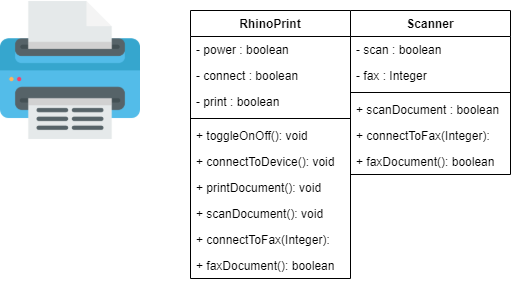

The diagram above was exported from draw.io. Its source (the exported page's mxGraphModel, read from the mxfile embedded in the PNG):
<mxGraphModel dx="1108" dy="482" grid="1" gridSize="10" guides="1" tooltips="1" connect="1" arrows="1" fold="1" page="1" pageScale="1" pageWidth="850" pageHeight="1100" math="0" shadow="0">
  <root>
    <mxCell id="0" />
    <mxCell id="1" parent="0" />
    <mxCell id="d5I4t_Gg7Uf_ESShCW9f-1" value="" style="shape=image;verticalLabelPosition=bottom;labelBackgroundColor=#ffffff;verticalAlign=top;aspect=fixed;imageAspect=0;image=data:image/png,(base64 omitted: 14900 chars);" vertex="1" parent="1">
      <mxGeometry x="100" y="80" width="140" height="140" as="geometry" />
    </mxCell>
    <mxCell id="d5I4t_Gg7Uf_ESShCW9f-2" value="RhinoPrint" style="swimlane;fontStyle=1;align=center;verticalAlign=top;childLayout=stackLayout;horizontal=1;startSize=26;horizontalStack=0;resizeParent=1;resizeParentMax=0;resizeLast=0;collapsible=1;marginBottom=0;" vertex="1" parent="1">
      <mxGeometry x="290" y="90" width="160" height="268" as="geometry" />
    </mxCell>
    <mxCell id="d5I4t_Gg7Uf_ESShCW9f-3" value="- power : boolean" style="text;strokeColor=none;fillColor=none;align=left;verticalAlign=top;spacingLeft=4;spacingRight=4;overflow=hidden;rotatable=0;points=[[0,0.5],[1,0.5]];portConstraint=eastwest;" vertex="1" parent="d5I4t_Gg7Uf_ESShCW9f-2">
      <mxGeometry y="26" width="160" height="26" as="geometry" />
    </mxCell>
    <mxCell id="d5I4t_Gg7Uf_ESShCW9f-6" value="- connect : boolean" style="text;strokeColor=none;fillColor=none;align=left;verticalAlign=top;spacingLeft=4;spacingRight=4;overflow=hidden;rotatable=0;points=[[0,0.5],[1,0.5]];portConstraint=eastwest;" vertex="1" parent="d5I4t_Gg7Uf_ESShCW9f-2">
      <mxGeometry y="52" width="160" height="26" as="geometry" />
    </mxCell>
    <mxCell id="d5I4t_Gg7Uf_ESShCW9f-8" value="- print : boolean" style="text;strokeColor=none;fillColor=none;align=left;verticalAlign=top;spacingLeft=4;spacingRight=4;overflow=hidden;rotatable=0;points=[[0,0.5],[1,0.5]];portConstraint=eastwest;" vertex="1" parent="d5I4t_Gg7Uf_ESShCW9f-2">
      <mxGeometry y="78" width="160" height="26" as="geometry" />
    </mxCell>
    <mxCell id="d5I4t_Gg7Uf_ESShCW9f-4" value="" style="line;strokeWidth=1;fillColor=none;align=left;verticalAlign=middle;spacingTop=-1;spacingLeft=3;spacingRight=3;rotatable=0;labelPosition=right;points=[];portConstraint=eastwest;" vertex="1" parent="d5I4t_Gg7Uf_ESShCW9f-2">
      <mxGeometry y="104" width="160" height="8" as="geometry" />
    </mxCell>
    <mxCell id="d5I4t_Gg7Uf_ESShCW9f-5" value="+ toggleOnOff(): void" style="text;strokeColor=none;fillColor=none;align=left;verticalAlign=top;spacingLeft=4;spacingRight=4;overflow=hidden;rotatable=0;points=[[0,0.5],[1,0.5]];portConstraint=eastwest;" vertex="1" parent="d5I4t_Gg7Uf_ESShCW9f-2">
      <mxGeometry y="112" width="160" height="26" as="geometry" />
    </mxCell>
    <mxCell id="d5I4t_Gg7Uf_ESShCW9f-7" value="+ connectToDevice(): void" style="text;strokeColor=none;fillColor=none;align=left;verticalAlign=top;spacingLeft=4;spacingRight=4;overflow=hidden;rotatable=0;points=[[0,0.5],[1,0.5]];portConstraint=eastwest;" vertex="1" parent="d5I4t_Gg7Uf_ESShCW9f-2">
      <mxGeometry y="138" width="160" height="26" as="geometry" />
    </mxCell>
    <mxCell id="d5I4t_Gg7Uf_ESShCW9f-9" value="+ printDocument(): void" style="text;strokeColor=none;fillColor=none;align=left;verticalAlign=top;spacingLeft=4;spacingRight=4;overflow=hidden;rotatable=0;points=[[0,0.5],[1,0.5]];portConstraint=eastwest;" vertex="1" parent="d5I4t_Gg7Uf_ESShCW9f-2">
      <mxGeometry y="164" width="160" height="26" as="geometry" />
    </mxCell>
    <mxCell id="d5I4t_Gg7Uf_ESShCW9f-14" value="+ scanDocument(): void" style="text;strokeColor=none;fillColor=none;align=left;verticalAlign=top;spacingLeft=4;spacingRight=4;overflow=hidden;rotatable=0;points=[[0,0.5],[1,0.5]];portConstraint=eastwest;" vertex="1" parent="d5I4t_Gg7Uf_ESShCW9f-2">
      <mxGeometry y="190" width="160" height="26" as="geometry" />
    </mxCell>
    <mxCell id="d5I4t_Gg7Uf_ESShCW9f-17" value="+ connectToFax(Integer): " style="text;strokeColor=none;fillColor=none;align=left;verticalAlign=top;spacingLeft=4;spacingRight=4;overflow=hidden;rotatable=0;points=[[0,0.5],[1,0.5]];portConstraint=eastwest;" vertex="1" parent="d5I4t_Gg7Uf_ESShCW9f-2">
      <mxGeometry y="216" width="160" height="26" as="geometry" />
    </mxCell>
    <mxCell id="d5I4t_Gg7Uf_ESShCW9f-19" value="+ faxDocument(): boolean" style="text;strokeColor=none;fillColor=none;align=left;verticalAlign=top;spacingLeft=4;spacingRight=4;overflow=hidden;rotatable=0;points=[[0,0.5],[1,0.5]];portConstraint=eastwest;" vertex="1" parent="d5I4t_Gg7Uf_ESShCW9f-2">
      <mxGeometry y="242" width="160" height="26" as="geometry" />
    </mxCell>
    <mxCell id="d5I4t_Gg7Uf_ESShCW9f-10" value="Scanner" style="swimlane;fontStyle=1;align=center;verticalAlign=top;childLayout=stackLayout;horizontal=1;startSize=26;horizontalStack=0;resizeParent=1;resizeParentMax=0;resizeLast=0;collapsible=1;marginBottom=0;" vertex="1" parent="1">
      <mxGeometry x="450" y="90" width="160" height="164" as="geometry" />
    </mxCell>
    <mxCell id="d5I4t_Gg7Uf_ESShCW9f-11" value="- scan : boolean" style="text;strokeColor=none;fillColor=none;align=left;verticalAlign=top;spacingLeft=4;spacingRight=4;overflow=hidden;rotatable=0;points=[[0,0.5],[1,0.5]];portConstraint=eastwest;" vertex="1" parent="d5I4t_Gg7Uf_ESShCW9f-10">
      <mxGeometry y="26" width="160" height="26" as="geometry" />
    </mxCell>
    <mxCell id="d5I4t_Gg7Uf_ESShCW9f-15" value="- fax : Integer" style="text;strokeColor=none;fillColor=none;align=left;verticalAlign=top;spacingLeft=4;spacingRight=4;overflow=hidden;rotatable=0;points=[[0,0.5],[1,0.5]];portConstraint=eastwest;" vertex="1" parent="d5I4t_Gg7Uf_ESShCW9f-10">
      <mxGeometry y="52" width="160" height="26" as="geometry" />
    </mxCell>
    <mxCell id="d5I4t_Gg7Uf_ESShCW9f-12" value="" style="line;strokeWidth=1;fillColor=none;align=left;verticalAlign=middle;spacingTop=-1;spacingLeft=3;spacingRight=3;rotatable=0;labelPosition=right;points=[];portConstraint=eastwest;" vertex="1" parent="d5I4t_Gg7Uf_ESShCW9f-10">
      <mxGeometry y="78" width="160" height="8" as="geometry" />
    </mxCell>
    <mxCell id="d5I4t_Gg7Uf_ESShCW9f-13" value="+ scanDocument : boolean" style="text;strokeColor=none;fillColor=none;align=left;verticalAlign=top;spacingLeft=4;spacingRight=4;overflow=hidden;rotatable=0;points=[[0,0.5],[1,0.5]];portConstraint=eastwest;" vertex="1" parent="d5I4t_Gg7Uf_ESShCW9f-10">
      <mxGeometry y="86" width="160" height="26" as="geometry" />
    </mxCell>
    <mxCell id="d5I4t_Gg7Uf_ESShCW9f-16" value="+ connectToFax(Integer): " style="text;strokeColor=none;fillColor=none;align=left;verticalAlign=top;spacingLeft=4;spacingRight=4;overflow=hidden;rotatable=0;points=[[0,0.5],[1,0.5]];portConstraint=eastwest;" vertex="1" parent="d5I4t_Gg7Uf_ESShCW9f-10">
      <mxGeometry y="112" width="160" height="26" as="geometry" />
    </mxCell>
    <mxCell id="d5I4t_Gg7Uf_ESShCW9f-18" value="+ faxDocument(): boolean" style="text;strokeColor=none;fillColor=none;align=left;verticalAlign=top;spacingLeft=4;spacingRight=4;overflow=hidden;rotatable=0;points=[[0,0.5],[1,0.5]];portConstraint=eastwest;" vertex="1" parent="d5I4t_Gg7Uf_ESShCW9f-10">
      <mxGeometry y="138" width="160" height="26" as="geometry" />
    </mxCell>
  </root>
</mxGraphModel>